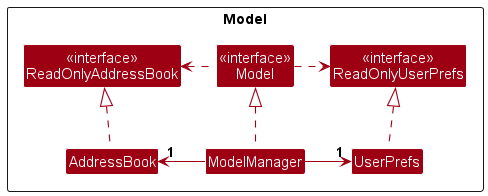

The diagram above was rendered by PlantUML. Its source (embedded in the PNG):
@startuml
!include style.puml
skinparam arrowThickness 1.1
skinparam arrowColor MODEL_COLOR
skinparam classBackgroundColor MODEL_COLOR

Package Model as ModelPackage <<Rectangle>>{
Class "<<interface>>\nReadOnlyAddressBook" as ReadOnlyAddressBook
Class "<<interface>>\nReadOnlyUserPrefs" as ReadOnlyUserPrefs
Class "<<interface>>\nModel" as Model
Class AddressBook
Class ModelManager
Class UserPrefs

AddressBook .up.|> ReadOnlyAddressBook

ModelManager .up.|> Model
Model .right.> ReadOnlyUserPrefs
Model .left.> ReadOnlyAddressBook
ModelManager -left-> "1" AddressBook
ModelManager -right-> "1" UserPrefs
UserPrefs .up.|> ReadOnlyUserPrefs

@enduml